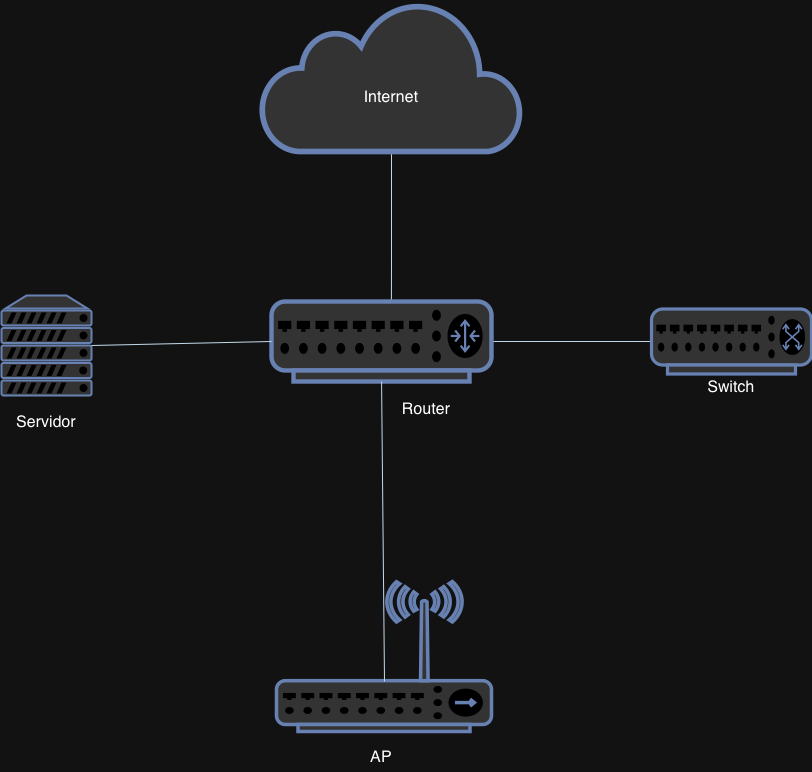

The diagram above was exported from draw.io. Its source (the exported page's mxGraphModel, read from the mxfile embedded in the PNG):
<mxGraphModel dx="1365" dy="791" grid="1" gridSize="10" guides="1" tooltips="1" connect="1" arrows="1" fold="1" page="1" pageScale="1" pageWidth="1169" pageHeight="827" math="0" shadow="0">
  <root>
    <mxCell id="0" />
    <mxCell id="1" parent="0" />
    <mxCell id="GdHHIwHBryNfU4gJc2sP-62" style="edgeStyle=none;rounded=0;orthogonalLoop=1;jettySize=auto;html=1;sourcePerimeterSpacing=10;endArrow=none;endFill=0;targetPerimeterSpacing=10;labelBackgroundColor=none;fontColor=default;strokeColor=#182E3E;exitX=0.5;exitY=1;exitDx=0;exitDy=0;exitPerimeter=0;entryX=0.545;entryY=0;entryDx=0;entryDy=0;entryPerimeter=0;" parent="1" source="i--9-TYG0iBbZ-GK-cEJ-16" edge="1" target="i--9-TYG0iBbZ-GK-cEJ-14">
      <mxGeometry relative="1" as="geometry">
        <mxPoint x="550" y="285" as="targetPoint" />
        <mxPoint x="549.9950000000003" y="230" as="sourcePoint" />
        <Array as="points">
          <mxPoint x="550" y="280" />
        </Array>
      </mxGeometry>
    </mxCell>
    <mxCell id="GdHHIwHBryNfU4gJc2sP-48" style="edgeStyle=none;rounded=0;orthogonalLoop=1;jettySize=auto;html=1;endArrow=none;endFill=0;sourcePerimeterSpacing=10;targetPerimeterSpacing=10;labelBackgroundColor=none;fontColor=default;strokeColor=#182E3E;exitX=0;exitY=0.5;exitDx=0;exitDy=0;exitPerimeter=0;entryX=1;entryY=0.5;entryDx=0;entryDy=0;entryPerimeter=0;" parent="1" source="i--9-TYG0iBbZ-GK-cEJ-17" target="i--9-TYG0iBbZ-GK-cEJ-14" edge="1">
      <mxGeometry relative="1" as="geometry">
        <mxPoint x="779.9950000000003" y="469.9993834740342" as="sourcePoint" />
        <mxPoint x="670" y="353" as="targetPoint" />
        <Array as="points">
          <mxPoint x="740" y="360" />
        </Array>
      </mxGeometry>
    </mxCell>
    <mxCell id="i--9-TYG0iBbZ-GK-cEJ-14" value="" style="fontColor=#0066CC;verticalAlign=top;verticalLabelPosition=bottom;labelPosition=center;align=center;html=1;outlineConnect=0;fillColor=#CCCCCC;strokeColor=#6881B3;gradientColor=none;gradientDirection=north;strokeWidth=2;shape=mxgraph.networks.router;" vertex="1" parent="1">
      <mxGeometry x="430" y="320" width="220" height="80" as="geometry" />
    </mxCell>
    <mxCell id="i--9-TYG0iBbZ-GK-cEJ-16" value="" style="html=1;outlineConnect=0;fillColor=#CCCCCC;strokeColor=#6881B3;gradientColor=none;gradientDirection=north;strokeWidth=2;shape=mxgraph.networks.cloud;fontColor=#ffffff;" vertex="1" parent="1">
      <mxGeometry x="420" y="20" width="260" height="150" as="geometry" />
    </mxCell>
    <mxCell id="i--9-TYG0iBbZ-GK-cEJ-17" value="" style="fontColor=#0066CC;verticalAlign=top;verticalLabelPosition=bottom;labelPosition=center;align=center;html=1;outlineConnect=0;fillColor=#CCCCCC;strokeColor=#6881B3;gradientColor=none;gradientDirection=north;strokeWidth=2;shape=mxgraph.networks.switch;" vertex="1" parent="1">
      <mxGeometry x="810" y="327.5" width="160" height="65" as="geometry" />
    </mxCell>
    <mxCell id="i--9-TYG0iBbZ-GK-cEJ-22" value="" style="fontColor=#0066CC;verticalAlign=top;verticalLabelPosition=bottom;labelPosition=center;align=center;html=1;outlineConnect=0;fillColor=#CCCCCC;strokeColor=#6881B3;gradientColor=none;gradientDirection=north;strokeWidth=2;shape=mxgraph.networks.server;" vertex="1" parent="1">
      <mxGeometry x="160" y="314" width="90" height="100" as="geometry" />
    </mxCell>
    <mxCell id="i--9-TYG0iBbZ-GK-cEJ-23" value="" style="fontColor=#0066CC;verticalAlign=top;verticalLabelPosition=bottom;labelPosition=center;align=center;html=1;outlineConnect=0;fillColor=#CCCCCC;strokeColor=#6881B3;gradientColor=none;gradientDirection=north;strokeWidth=2;shape=mxgraph.networks.wireless_hub;" vertex="1" parent="1">
      <mxGeometry x="435" y="600" width="215" height="150" as="geometry" />
    </mxCell>
    <mxCell id="i--9-TYG0iBbZ-GK-cEJ-25" style="edgeStyle=none;rounded=0;orthogonalLoop=1;jettySize=auto;html=1;endArrow=none;endFill=0;sourcePerimeterSpacing=10;targetPerimeterSpacing=10;labelBackgroundColor=none;fontColor=default;strokeColor=#182E3E;exitX=0.5;exitY=1;exitDx=0;exitDy=0;exitPerimeter=0;" edge="1" parent="1" source="i--9-TYG0iBbZ-GK-cEJ-14">
      <mxGeometry relative="1" as="geometry">
        <mxPoint x="910" y="650" as="sourcePoint" />
        <mxPoint x="543" y="700" as="targetPoint" />
        <Array as="points" />
      </mxGeometry>
    </mxCell>
    <mxCell id="i--9-TYG0iBbZ-GK-cEJ-26" style="edgeStyle=none;rounded=0;orthogonalLoop=1;jettySize=auto;html=1;endArrow=none;endFill=0;sourcePerimeterSpacing=10;targetPerimeterSpacing=10;labelBackgroundColor=none;fontColor=default;strokeColor=#182E3E;exitX=1;exitY=0.5;exitDx=0;exitDy=0;exitPerimeter=0;entryX=0;entryY=0.5;entryDx=0;entryDy=0;entryPerimeter=0;" edge="1" parent="1" source="i--9-TYG0iBbZ-GK-cEJ-22" target="i--9-TYG0iBbZ-GK-cEJ-14">
      <mxGeometry relative="1" as="geometry">
        <mxPoint x="820" y="363" as="sourcePoint" />
        <mxPoint x="440" y="370" as="targetPoint" />
        <Array as="points" />
      </mxGeometry>
    </mxCell>
    <mxCell id="i--9-TYG0iBbZ-GK-cEJ-27" value="Router" style="text;strokeColor=none;fillColor=none;html=1;align=center;verticalAlign=middle;whiteSpace=wrap;rounded=0;fontSize=16;" vertex="1" parent="1">
      <mxGeometry x="560" y="414" width="50" height="26" as="geometry" />
    </mxCell>
    <mxCell id="i--9-TYG0iBbZ-GK-cEJ-28" value="Switch" style="text;strokeColor=none;fillColor=none;html=1;align=center;verticalAlign=middle;whiteSpace=wrap;rounded=0;fontSize=16;" vertex="1" parent="1">
      <mxGeometry x="850" y="385" width="80" height="40" as="geometry" />
    </mxCell>
    <mxCell id="i--9-TYG0iBbZ-GK-cEJ-29" value="AP" style="text;strokeColor=none;fillColor=none;html=1;align=center;verticalAlign=middle;whiteSpace=wrap;rounded=0;fontSize=16;" vertex="1" parent="1">
      <mxGeometry x="500" y="760" width="80" height="30" as="geometry" />
    </mxCell>
    <mxCell id="i--9-TYG0iBbZ-GK-cEJ-30" value="Servidor" style="text;strokeColor=none;fillColor=none;html=1;align=center;verticalAlign=middle;whiteSpace=wrap;rounded=0;fontSize=16;" vertex="1" parent="1">
      <mxGeometry x="175" y="425" width="60" height="30" as="geometry" />
    </mxCell>
    <mxCell id="i--9-TYG0iBbZ-GK-cEJ-31" value="Internet" style="text;strokeColor=none;fillColor=none;html=1;align=center;verticalAlign=middle;whiteSpace=wrap;rounded=0;fontSize=16;" vertex="1" parent="1">
      <mxGeometry x="520" y="100" width="60" height="30" as="geometry" />
    </mxCell>
  </root>
</mxGraphModel>